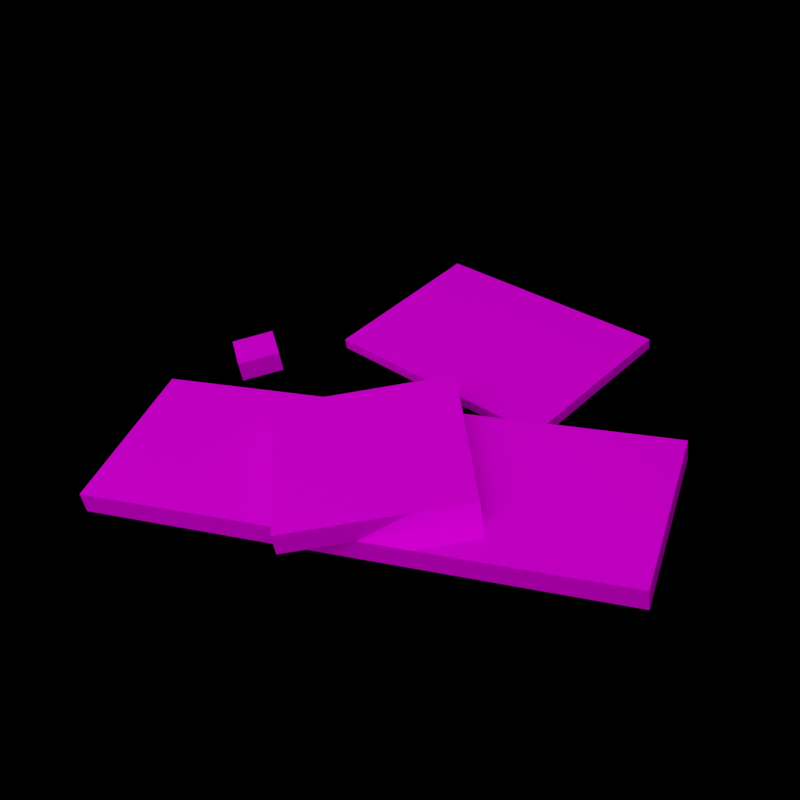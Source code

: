 # Source: circuit_render.blend  (saved by Blender 3.6.13; exported with 4.5.12 LTS)
import bpy
from mathutils import Matrix  # noqa: F401  (used for matrix-valued properties, if any)

bpy.ops.wm.read_factory_settings(use_empty=True)
scene = bpy.context.scene
scene.name = 'Scene'

# ---- collections
col_collection = bpy.data.collections.new('Collection'); scene.collection.children.link(col_collection)

# ---- images (referenced by path relative to the original .blend; pixels are not part of the script)
import os
ASSET_DIR = os.environ.get("B2B_ASSET_DIR", "")  # directory of the original .blend (textures are referenced by path, not embedded)
HERE = os.path.dirname(os.path.abspath(__file__))  # packed textures are extracted next to this script under _unpacked/

def load_image(name, relpath, width, height, colorspace="sRGB"):
    """Load a texture the original file referenced (path relative to the .blend, or extracted next to this script)."""
    p = next((c for c in (os.path.join(HERE, relpath), os.path.join(ASSET_DIR, relpath)) if relpath and os.path.exists(c)), "")
    if p:
        img = bpy.data.images.load(p, check_existing=True)
        img.name = name
    else:  # same state as the original file: an image datablock whose file is absent (Cycles renders it pink)
        img = bpy.data.images.new(name, width, height)
        img.source = "FILE"
        img.filepath = "//" + (relpath or name)
    img.colorspace_settings.name = colorspace
    return img
img_circuit_png = load_image('circuit.png', 'circuit.png', 1024, 1024, 'sRGB')

# ---- materials (node trees are filled in below, after node groups)
mat_circuit = bpy.data.materials.new('circuit')
mat_circuit.use_transparent_shadow = False
mat_circuit.diffuse_color = (0.5882, 0.5882, 0.5882, 1.0)
mat_circuit.roughness = 0.0
mat_circuit.specular_intensity = 1.0
mat_circuit.metallic = 0.3

# ---- material node trees
mat_circuit.use_nodes = True; mat_circuit.node_tree.nodes.clear()
_N = mat_circuit.node_tree.nodes; _L = mat_circuit.node_tree.links
n0 = _N.new('ShaderNodeBsdfPrincipled'); n0.name = 'Principled BSDF'; n0.location = (10, 300)
n0.distribution = 'GGX'
n0.subsurface_method = 'RANDOM_WALK_SKIN'
n0.inputs[1].default_value = 0.2857
n0.inputs[2].default_value = 0.0
n0.inputs[3].default_value = 1.45
n0.inputs[13].default_value = 0.0
n0.inputs[27].default_value = (0.0, 0.0, 0.0, 1.0)
n0.inputs[28].default_value = 1.0
n1 = _N.new('ShaderNodeOutputMaterial'); n1.name = 'Material Output'; n1.location = (300, 300)
n2 = _N.new('ShaderNodeNormalMap'); n2.name = 'Normal Map'; n2.location = (-300, -300)
n2.label = 'Normal/Map'
n3 = _N.new('ShaderNodeTexImage'); n3.name = 'Image Texture'; n3.location = (-300, 600)
n3.image = img_circuit_png
_L.new(n0.outputs[0], n1.inputs[0])
_L.new(n2.outputs[0], n0.inputs[5])
_L.new(n3.outputs[0], n0.inputs[0])
n1.is_active_output = True

# ---- world
world_world = bpy.data.worlds.new('World'); scene.world = world_world
world_world.use_nodes = True; world_world.node_tree.nodes.clear()
_N = world_world.node_tree.nodes; _L = world_world.node_tree.links
n0 = _N.new('ShaderNodeOutputWorld'); n0.name = 'World Output'; n0.location = (300, 300)
n1 = _N.new('ShaderNodeBackground'); n1.name = 'Background'; n1.location = (10, 300)
n1.inputs[0].default_value = (0.0, 0.0, 0.0, 1.0)
_L.new(n1.outputs[0], n0.inputs[0])
n0.is_active_output = True
world_world.color = (0.05088, 0.05088, 0.05088)
world_world.use_sun_shadow = False
world_world.sun_shadow_jitter_overblur = 0.0

# ---- cameras
cam_camera_001 = bpy.data.cameras.new('Camera.001')
cam_camera_001.show_background_images = True

# ---- lights
light_area = bpy.data.lights.new('Area', 'AREA')
light_area.transmission_factor = 0.0
light_area.energy = 29.06
light_area.shadow_maximum_resolution = 0.006
light_area.use_absolute_resolution = True
light_area.size = 1.0
light_area.size_y = 1.0
light_area_004 = bpy.data.lights.new('Area.004', 'AREA')
light_area_004.transmission_factor = 0.0
light_area_004.energy = 2.356
light_area_004.shadow_maximum_resolution = 0.006
light_area_004.use_absolute_resolution = True
light_area_004.size = 1.0
light_area_004.size_y = 1.0

# ---- meshes
me_mesh_002 = bpy.data.meshes.new('Mesh.002')
me_mesh_002.from_pydata([(0.0, 0.0, -32.0), (32.0, 0.0, -32.0), (32.0, 4.0, -32.0), (0.0, 4.0, -32.0), (0.0, 4.0, 64.0), (32.0, 4.0, 64.0), (32.0, 0.0, 64.0), (0.0, 0.0, 64.0), (0.0, 0.0, -32.0), (0.0, 0.0, 64.0), (32.0, 0.0, 64.0), (32.0, 0.0, -32.0), (32.0, 4.0, -32.0), (32.0, 4.0, 64.0), (0.0, 4.0, 64.0), (0.0, 4.0, -32.0), (0.0, 0.0, -32.0), (0.0, 4.0, -32.0), (0.0, 4.0, 64.0), (0.0, 0.0, 64.0), (32.0, 0.0, 64.0), (32.0, 4.0, 64.0), (32.0, 4.0, -32.0), (32.0, 0.0, -32.0), (-5.263, 4.0, 8.261), (23.74, 4.0, -5.263), (23.74, 8.0, -5.263), (-5.263, 8.0, 8.261), (8.261, 8.0, 37.26), (37.26, 8.0, 23.74), (37.26, 4.0, 23.74), (8.261, 4.0, 37.26), (-5.263, 4.0, 8.261), (8.261, 4.0, 37.26), (37.26, 4.0, 23.74), (23.74, 4.0, -5.263), (23.74, 8.0, -5.263), (37.26, 8.0, 23.74), (8.261, 8.0, 37.26), (-5.263, 8.0, 8.261), (-5.263, 4.0, 8.261), (-5.263, 8.0, 8.261), (8.261, 8.0, 37.26), (8.261, 4.0, 37.26), (37.26, 4.0, 23.74), (37.26, 8.0, 23.74), (23.74, 8.0, -5.263), (23.74, 4.0, -5.263), (-28.36, 0.0, -20.51), (0.6438, 0.0, -6.99), (0.6438, 2.0, -6.99), (-28.36, 2.0, -20.51), (-48.64, 2.0, 22.99), (-19.64, 2.0, 36.51), (-19.64, 0.0, 36.51), (-48.64, 0.0, 22.99), (-28.36, 0.0, -20.51), (-48.64, 0.0, 22.99), (-19.64, 0.0, 36.51), (0.6438, 0.0, -6.99), (0.6438, 2.0, -6.99), (-19.64, 2.0, 36.51), (-48.64, 2.0, 22.99), (-28.36, 2.0, -20.51), (-28.36, 0.0, -20.51), (-28.36, 2.0, -20.51), (-48.64, 2.0, 22.99), (-48.64, 0.0, 22.99), (-19.64, 0.0, 36.51), (-19.64, 2.0, 36.51), (0.6438, 2.0, -6.99), (0.6438, 0.0, -6.99), (-17.57, 0.0, 51.02), (-11.02, 0.0, 46.43), (-11.02, 4.0, 46.43), (-17.57, 4.0, 51.02), (-12.98, 4.0, 57.57), (-6.429, 4.0, 52.98), (-6.429, 0.0, 52.98), (-12.98, 0.0, 57.57), (-17.57, 0.0, 51.02), (-12.98, 0.0, 57.57), (-6.429, 0.0, 52.98), (-11.02, 0.0, 46.43), (-11.02, 4.0, 46.43), (-6.429, 4.0, 52.98), (-12.98, 4.0, 57.57), (-17.57, 4.0, 51.02), (-17.57, 0.0, 51.02), (-17.57, 4.0, 51.02), (-12.98, 4.0, 57.57), (-12.98, 0.0, 57.57), (-6.429, 0.0, 52.98), (-6.429, 4.0, 52.98), (-11.02, 4.0, 46.43), (-11.02, 0.0, 46.43)], [], [(5, 4, 7, 6), (13, 12, 15, 14), (17, 16, 19, 18), (21, 20, 23, 22), (25, 24, 27, 26), (29, 28, 31, 30), (89, 88, 91, 90), (61, 60, 63, 62), (45, 44, 47, 46), (49, 48, 51, 50), (53, 52, 55, 54), (85, 84, 87, 86), (69, 68, 71, 70), (73, 72, 75, 74), (77, 76, 79, 78), (93, 92, 95, 94), (65, 64, 67, 66), (41, 40, 43, 42), (37, 36, 39, 38), (1, 0, 3, 2)])
me_mesh_002.polygons.foreach_set('use_smooth', [True] * 20)
_uv = me_mesh_002.uv_layers.new(name='UVSet0')
_uv.uv.foreach_set('vector', [0.9804, 0.3758, 0.4902, 0.3758, 0.4902, 0.3362, 0.9804, 0.3362, 0.9804, 0.9691, 0.9804, 0.0198, 0.4902, 0.0198, 0.4902, 0.9691, 0.0, 0.3758, 0.0, 0.3362, 1.471, 0.3362, 1.471, 0.3758, 1.471, 0.3758, 1.471, 0.3362, 0.0, 0.3362, 0.0, 0.3758, 0.4902, 0.3362, 0.0, 0.3362, 0.0, 0.3758, 0.4902, 0.3758, 0.4902, 0.3758, 0.0, 0.3758, 0.0, 0.3362, 0.4902, 0.3362, 0.9179, 0.2441, 0.9179, 0.1793, 1.024, 0.1793, 1.024, 0.2441, 1.0, 2.006, 1.0, 0.9924, 0.0, 0.9924, 0.0, 2.006, 0.4902, 0.3758, 0.4902, 0.3362, 0.0, 0.3362, 0.0, 0.3758, 1.0, 0.9924, 0.0, 0.9924, 0.0, 1.035, 1.0, 1.035, 1.0, 1.035, 0.0, 1.035, 0.0, 0.9924, 1.0, 0.9924, -0.01519, 1.04, -0.08983, 0.9334, -0.1963, 1.008, -0.1216, 1.114, 1.5, 1.035, 1.5, 0.9924, 0.0, 0.9924, 0.0, 1.035, -0.08983, 0.1793, -0.1963, 0.1793, -0.1963, 0.2441, -0.08983, 0.2441, 0.2076, 0.4531, 0.1564, 0.4531, 0.1564, 0.4219, 0.2076, 0.4219, 0.9497, 0.2441, 0.9497, 0.1793, 0.8433, 0.1793, 0.8433, 0.2441, 0.0, 1.035, 0.0, 0.9924, 1.5, 0.9924, 1.5, 1.035, 0.0, 0.3758, 0.0, 0.3362, 0.4902, 0.3362, 0.4902, 0.3758, 0.4902, 0.3362, 0.4902, 0.0198, 0.0, 0.0198, 0.0, 0.3362, 0.9804, 0.3362, 0.4902, 0.3362, 0.4902, 0.3758, 0.9804, 0.3758])
me_mesh_002.materials.append(mat_circuit)
me_mesh_002.update()
arm_scene_root_001 = bpy.data.armatures.new('Scene_Root.001')  # bones are not reproduced
arm_scene_root_002 = bpy.data.armatures.new('Scene_Root.002')  # bones are not reproduced

# ---- objects
ob_camera = bpy.data.objects.new('Camera', cam_camera_001)
ob_area = bpy.data.objects.new('Area', light_area)
ob_area_001 = bpy.data.objects.new('Area.001', light_area_004)
ob_scene_root = bpy.data.objects.new('Scene_Root', arm_scene_root_001)
ob_scene_root_001 = bpy.data.objects.new('Scene_Root.001', arm_scene_root_002)
ob_mesh1 = bpy.data.objects.new('Mesh1', me_mesh_002)

# ---- transforms, parenting, visibility, modifiers, constraints
ob_camera.location = (0.9874, -6.399e-06, -6.919e-05)
ob_camera.rotation_euler = (1.571, 6.862e-12, 1.571)
ob_camera.scale = (1.153, 1.153, 1.153)
ob_area.location = (0.753, -0.5505, 0.4887)
ob_area.rotation_euler = (0.4356, 0.9707, 0.06927)
ob_area.scale = (2.425, 2.425, 2.425)
ob_area_001.location = (0.753, 0.3495, -0.3113)
ob_area_001.rotation_euler = (2.442, 1.249, 2.679)
ob_area_001.scale = (2.425, 2.425, 2.425)
ob_scene_root.location = (0.0, 0.0, 0.0)
ob_scene_root.rotation_euler = (-1.192e-07, 9.065e-08, -1.571)
ob_scene_root.scale = (0.0006, 0.0006, 0.0006)
ob_scene_root_001.location = (5.412e-07, 0.08603, -0.03128)
ob_scene_root_001.rotation_euler = (1.431, 0.6752, -0.4618)
ob_scene_root_001.scale = (0.005194, 0.005194, 0.005194)
ob_mesh1.parent = ob_scene_root_001
ob_mesh1.location = (0.0, 0.0, 0.0)
ob_mesh1.color = (0.8, 0.8, 0.8, 1.0)
_vg = ob_mesh1.vertex_groups.new(name='World')
_vg.add([0, 1, 2, 3, 4, 5, 6, 7, 8, 9, 10, 11, 12, 13, 14, 15, 16, 17, 18, 19, 20, 21, 22, 23, 24, 25, 26, 27, 28, 29, 30, 31, 32, 33, 34, 35, 36, 37, 38, 39, 40, 41, 42, 43, 44, 45, 46, 47, 48, 49, 50, 51, 52, 53, 54, 55, 56, 57, 58, 59, 60, 61, 62, 63, 64, 65, 66, 67, 68, 69, 70, 71, 72, 73, 74, 75, 76, 77, 78, 79, 80, 81, 82, 83, 84, 85, 86, 87, 88, 89, 90, 91, 92, 93, 94, 95], 1.0, 'REPLACE')
_m = ob_mesh1.modifiers.new('Scene_Root.001', 'ARMATURE')
_m.object = ob_scene_root_001

# ---- collection membership
col_collection.objects.link(ob_camera)
col_collection.objects.link(ob_area)
col_collection.objects.link(ob_area_001)
col_collection.objects.link(ob_scene_root)
col_collection.objects.link(ob_scene_root_001)
col_collection.objects.link(ob_mesh1)

# ---- scene / render settings (as saved in the file)
scene.camera = ob_camera
scene.frame_start = 1; scene.frame_end = 250; scene.frame_set(6)
scene.render.engine = 'BLENDER_EEVEE_NEXT'
scene.render.image_settings.color_depth = '16'
scene.render.image_settings.quality = 100
scene.render.image_settings.compression = 100
scene.render.resolution_x = 1024
scene.render.resolution_y = 1024
scene.render.fps = 30
scene.cycles.feature_set = 'EXPERIMENTAL'
scene.cycles.sampling_pattern = 'TABULATED_SOBOL'
scene.eevee.taa_samples = 11
scene.eevee.taa_render_samples = 11
scene.view_settings.view_transform = 'Filmic'
bpy.context.view_layer.update()
